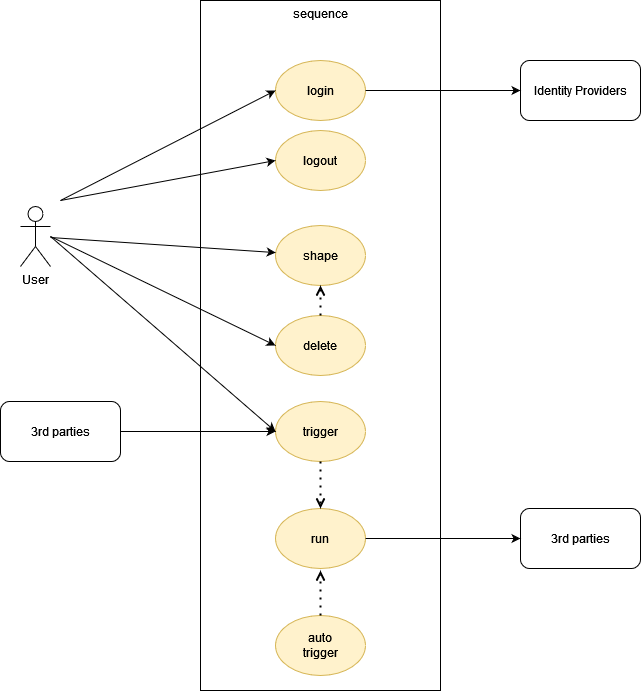

The diagram above was exported from draw.io. Its source (the exported page's mxGraphModel, read from the mxfile embedded in the PNG):
<mxGraphModel dx="805" dy="534" grid="1" gridSize="10" guides="1" tooltips="1" connect="1" arrows="1" fold="1" page="1" pageScale="1" pageWidth="850" pageHeight="1100" math="0" shadow="0">
  <root>
    <mxCell id="0" />
    <mxCell id="1" parent="0" />
    <mxCell id="CI0kX0nGXumtMRh8MRVl-2" value="sequence" style="rounded=0;whiteSpace=wrap;html=1;verticalAlign=top;" vertex="1" parent="1">
      <mxGeometry x="280" y="40" width="240" height="690" as="geometry" />
    </mxCell>
    <mxCell id="CI0kX0nGXumtMRh8MRVl-3" value="User" style="shape=umlActor;verticalLabelPosition=bottom;verticalAlign=top;html=1;outlineConnect=0;" vertex="1" parent="1">
      <mxGeometry x="100" y="246" width="30" height="60" as="geometry" />
    </mxCell>
    <mxCell id="CI0kX0nGXumtMRh8MRVl-4" value="shape" style="ellipse;whiteSpace=wrap;html=1;fillColor=#fff2cc;strokeColor=#d6b656;" vertex="1" parent="1">
      <mxGeometry x="355" y="265" width="90" height="60" as="geometry" />
    </mxCell>
    <mxCell id="CI0kX0nGXumtMRh8MRVl-5" value="delete" style="ellipse;whiteSpace=wrap;html=1;fillColor=#fff2cc;strokeColor=#d6b656;" vertex="1" parent="1">
      <mxGeometry x="355" y="355" width="90" height="60" as="geometry" />
    </mxCell>
    <mxCell id="CI0kX0nGXumtMRh8MRVl-6" value="" style="endArrow=open;dashed=1;html=1;dashPattern=1 3;strokeWidth=2;rounded=0;startArrow=none;startFill=0;endFill=0;" edge="1" parent="1" source="CI0kX0nGXumtMRh8MRVl-5" target="CI0kX0nGXumtMRh8MRVl-4">
      <mxGeometry width="50" height="50" relative="1" as="geometry">
        <mxPoint x="420" y="366" as="sourcePoint" />
        <mxPoint x="470" y="316" as="targetPoint" />
      </mxGeometry>
    </mxCell>
    <mxCell id="CI0kX0nGXumtMRh8MRVl-7" value="trigger" style="ellipse;whiteSpace=wrap;html=1;fillColor=#fff2cc;strokeColor=#d6b656;" vertex="1" parent="1">
      <mxGeometry x="355" y="441" width="90" height="60" as="geometry" />
    </mxCell>
    <mxCell id="CI0kX0nGXumtMRh8MRVl-8" value="run" style="ellipse;whiteSpace=wrap;html=1;fillColor=#fff2cc;strokeColor=#d6b656;" vertex="1" parent="1">
      <mxGeometry x="355" y="548" width="90" height="60" as="geometry" />
    </mxCell>
    <mxCell id="CI0kX0nGXumtMRh8MRVl-9" value="" style="endArrow=open;dashed=1;html=1;dashPattern=1 3;strokeWidth=2;rounded=0;exitX=0.5;exitY=1;exitDx=0;exitDy=0;endFill=0;" edge="1" parent="1" source="CI0kX0nGXumtMRh8MRVl-7" target="CI0kX0nGXumtMRh8MRVl-8">
      <mxGeometry width="50" height="50" relative="1" as="geometry">
        <mxPoint x="420" y="536" as="sourcePoint" />
        <mxPoint x="470" y="486" as="targetPoint" />
      </mxGeometry>
    </mxCell>
    <mxCell id="CI0kX0nGXumtMRh8MRVl-10" value="" style="endArrow=classic;html=1;rounded=0;" edge="1" parent="1" source="CI0kX0nGXumtMRh8MRVl-3" target="CI0kX0nGXumtMRh8MRVl-4">
      <mxGeometry width="50" height="50" relative="1" as="geometry">
        <mxPoint x="420" y="536" as="sourcePoint" />
        <mxPoint x="470" y="486" as="targetPoint" />
      </mxGeometry>
    </mxCell>
    <mxCell id="CI0kX0nGXumtMRh8MRVl-11" value="" style="endArrow=classic;html=1;rounded=0;entryX=0;entryY=0.5;entryDx=0;entryDy=0;" edge="1" parent="1" target="CI0kX0nGXumtMRh8MRVl-5">
      <mxGeometry width="50" height="50" relative="1" as="geometry">
        <mxPoint x="130" y="276" as="sourcePoint" />
        <mxPoint x="365" y="286" as="targetPoint" />
      </mxGeometry>
    </mxCell>
    <mxCell id="CI0kX0nGXumtMRh8MRVl-12" value="" style="endArrow=classic;html=1;rounded=0;entryX=0;entryY=0.5;entryDx=0;entryDy=0;" edge="1" parent="1" target="CI0kX0nGXumtMRh8MRVl-7">
      <mxGeometry width="50" height="50" relative="1" as="geometry">
        <mxPoint x="130" y="276" as="sourcePoint" />
        <mxPoint x="365" y="376" as="targetPoint" />
      </mxGeometry>
    </mxCell>
    <mxCell id="CI0kX0nGXumtMRh8MRVl-13" value="3rd parties" style="rounded=1;whiteSpace=wrap;html=1;" vertex="1" parent="1">
      <mxGeometry x="80" y="441" width="120" height="60" as="geometry" />
    </mxCell>
    <mxCell id="CI0kX0nGXumtMRh8MRVl-15" value="login" style="ellipse;whiteSpace=wrap;html=1;fillColor=#fff2cc;strokeColor=#d6b656;" vertex="1" parent="1">
      <mxGeometry x="355" y="100" width="90" height="60" as="geometry" />
    </mxCell>
    <mxCell id="CI0kX0nGXumtMRh8MRVl-16" value="&lt;div&gt;logout&lt;/div&gt;" style="ellipse;whiteSpace=wrap;html=1;fillColor=#fff2cc;strokeColor=#d6b656;" vertex="1" parent="1">
      <mxGeometry x="355" y="170" width="90" height="60" as="geometry" />
    </mxCell>
    <mxCell id="CI0kX0nGXumtMRh8MRVl-17" value="" style="endArrow=classic;html=1;rounded=0;entryX=0;entryY=0.5;entryDx=0;entryDy=0;" edge="1" parent="1" target="CI0kX0nGXumtMRh8MRVl-16">
      <mxGeometry width="50" height="50" relative="1" as="geometry">
        <mxPoint x="140" y="240" as="sourcePoint" />
        <mxPoint x="365" y="286" as="targetPoint" />
      </mxGeometry>
    </mxCell>
    <mxCell id="CI0kX0nGXumtMRh8MRVl-18" value="" style="endArrow=classic;html=1;rounded=0;entryX=0;entryY=0.5;entryDx=0;entryDy=0;" edge="1" parent="1" target="CI0kX0nGXumtMRh8MRVl-15">
      <mxGeometry width="50" height="50" relative="1" as="geometry">
        <mxPoint x="140" y="240" as="sourcePoint" />
        <mxPoint x="365" y="210" as="targetPoint" />
      </mxGeometry>
    </mxCell>
    <mxCell id="CI0kX0nGXumtMRh8MRVl-19" value="3rd parties" style="rounded=1;whiteSpace=wrap;html=1;" vertex="1" parent="1">
      <mxGeometry x="600" y="548" width="120" height="60" as="geometry" />
    </mxCell>
    <mxCell id="CI0kX0nGXumtMRh8MRVl-20" value="Identity Providers" style="rounded=1;whiteSpace=wrap;html=1;" vertex="1" parent="1">
      <mxGeometry x="600" y="100" width="120" height="60" as="geometry" />
    </mxCell>
    <mxCell id="CI0kX0nGXumtMRh8MRVl-21" value="" style="endArrow=classic;html=1;rounded=0;entryX=0;entryY=0.5;entryDx=0;entryDy=0;exitX=1;exitY=0.5;exitDx=0;exitDy=0;" edge="1" parent="1" source="CI0kX0nGXumtMRh8MRVl-15" target="CI0kX0nGXumtMRh8MRVl-20">
      <mxGeometry width="50" height="50" relative="1" as="geometry">
        <mxPoint x="150" y="250" as="sourcePoint" />
        <mxPoint x="365" y="140" as="targetPoint" />
      </mxGeometry>
    </mxCell>
    <mxCell id="CI0kX0nGXumtMRh8MRVl-22" value="" style="endArrow=classic;html=1;rounded=0;entryX=0;entryY=0.5;entryDx=0;entryDy=0;exitX=1;exitY=0.5;exitDx=0;exitDy=0;" edge="1" parent="1" source="CI0kX0nGXumtMRh8MRVl-8" target="CI0kX0nGXumtMRh8MRVl-19">
      <mxGeometry width="50" height="50" relative="1" as="geometry">
        <mxPoint x="455" y="140" as="sourcePoint" />
        <mxPoint x="610" y="140" as="targetPoint" />
      </mxGeometry>
    </mxCell>
    <mxCell id="CI0kX0nGXumtMRh8MRVl-23" value="" style="endArrow=classic;html=1;rounded=0;entryX=0;entryY=0.5;entryDx=0;entryDy=0;exitX=1;exitY=0.5;exitDx=0;exitDy=0;" edge="1" parent="1" source="CI0kX0nGXumtMRh8MRVl-13" target="CI0kX0nGXumtMRh8MRVl-7">
      <mxGeometry width="50" height="50" relative="1" as="geometry">
        <mxPoint x="140" y="286" as="sourcePoint" />
        <mxPoint x="365" y="481" as="targetPoint" />
      </mxGeometry>
    </mxCell>
    <mxCell id="CI0kX0nGXumtMRh8MRVl-24" value="auto&lt;br&gt;trigger" style="ellipse;whiteSpace=wrap;html=1;fillColor=#fff2cc;strokeColor=#d6b656;" vertex="1" parent="1">
      <mxGeometry x="355" y="655" width="90" height="60" as="geometry" />
    </mxCell>
    <mxCell id="CI0kX0nGXumtMRh8MRVl-26" value="" style="endArrow=open;dashed=1;html=1;dashPattern=1 3;strokeWidth=2;rounded=0;exitX=0.5;exitY=0;exitDx=0;exitDy=0;endFill=0;" edge="1" parent="1" source="CI0kX0nGXumtMRh8MRVl-24">
      <mxGeometry width="50" height="50" relative="1" as="geometry">
        <mxPoint x="410" y="511" as="sourcePoint" />
        <mxPoint x="400" y="610" as="targetPoint" />
      </mxGeometry>
    </mxCell>
  </root>
</mxGraphModel>